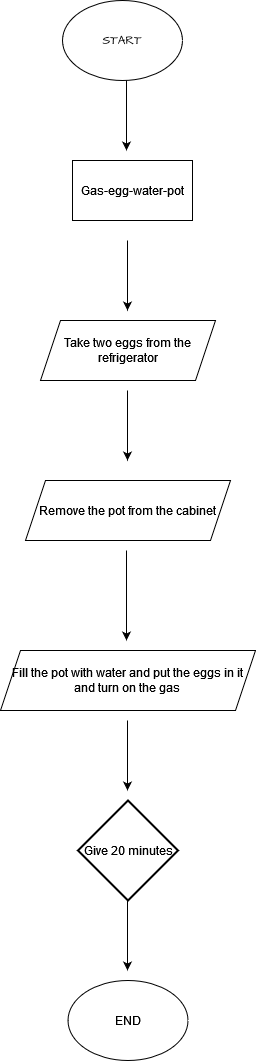

The diagram above was exported from draw.io. Its source (the exported page's mxGraphModel, read from the mxfile embedded in the PNG):
<mxGraphModel dx="890" dy="473" grid="1" gridSize="10" guides="1" tooltips="1" connect="1" arrows="1" fold="1" page="1" pageScale="1" pageWidth="850" pageHeight="1100" math="0" shadow="0">
  <root>
    <mxCell id="0" />
    <mxCell id="1" parent="0" />
    <mxCell id="zVGflUP6k9jeQX-I49uM-1" value="&lt;div&gt;START&lt;/div&gt;" style="ellipse;whiteSpace=wrap;html=1;hachureGap=4;fontFamily=Architects Daughter;fontSource=https%3A%2F%2Ffonts.googleapis.com%2Fcss%3Ffamily%3DArchitects%2BDaughter;rounded=1;" parent="1" vertex="1">
      <mxGeometry x="360" y="40" width="120" height="80" as="geometry" />
    </mxCell>
    <mxCell id="zVGflUP6k9jeQX-I49uM-2" value="" style="endArrow=classic;html=1;rounded=0;" parent="1" edge="1">
      <mxGeometry width="50" height="50" relative="1" as="geometry">
        <mxPoint x="424" y="120" as="sourcePoint" />
        <mxPoint x="424" y="190" as="targetPoint" />
      </mxGeometry>
    </mxCell>
    <mxCell id="dNnPfJ3obacBkK1ZFuDG-2" value="" style="endArrow=classic;html=1;rounded=0;" parent="1" edge="1">
      <mxGeometry width="50" height="50" relative="1" as="geometry">
        <mxPoint x="425" y="280" as="sourcePoint" />
        <mxPoint x="425" y="350" as="targetPoint" />
      </mxGeometry>
    </mxCell>
    <mxCell id="dNnPfJ3obacBkK1ZFuDG-3" value="Take two eggs from the refrigerator" style="shape=parallelogram;perimeter=parallelogramPerimeter;whiteSpace=wrap;html=1;fixedSize=1;" parent="1" vertex="1">
      <mxGeometry x="338" y="360" width="175" height="60" as="geometry" />
    </mxCell>
    <mxCell id="dNnPfJ3obacBkK1ZFuDG-4" value="" style="endArrow=classic;html=1;rounded=0;" parent="1" edge="1">
      <mxGeometry width="50" height="50" relative="1" as="geometry">
        <mxPoint x="425" y="430" as="sourcePoint" />
        <mxPoint x="425" y="500" as="targetPoint" />
      </mxGeometry>
    </mxCell>
    <mxCell id="dNnPfJ3obacBkK1ZFuDG-5" value="Remove the pot from the cabinet" style="shape=parallelogram;perimeter=parallelogramPerimeter;whiteSpace=wrap;html=1;fixedSize=1;" parent="1" vertex="1">
      <mxGeometry x="323" y="520" width="205" height="60" as="geometry" />
    </mxCell>
    <mxCell id="dNnPfJ3obacBkK1ZFuDG-6" value="" style="endArrow=classic;html=1;rounded=0;" parent="1" edge="1">
      <mxGeometry width="50" height="50" relative="1" as="geometry">
        <mxPoint x="424" y="590" as="sourcePoint" />
        <mxPoint x="424" y="680" as="targetPoint" />
      </mxGeometry>
    </mxCell>
    <mxCell id="dNnPfJ3obacBkK1ZFuDG-7" value="&lt;div&gt;&lt;span lang=&quot;en&quot; class=&quot;HwtZe&quot;&gt;&lt;span class=&quot;jCAhz ChMk0b&quot;&gt;&lt;span class=&quot;ryNqvb&quot;&gt;Fill the pot with water and put the eggs in it&lt;/span&gt;&lt;/span&gt;&lt;/span&gt;&lt;/div&gt;&lt;div&gt;&lt;span lang=&quot;en&quot; class=&quot;HwtZe&quot;&gt;&lt;span class=&quot;jCAhz ChMk0b&quot;&gt;&lt;span class=&quot;ryNqvb&quot;&gt;and turn on the gas&lt;br&gt;&lt;/span&gt;&lt;/span&gt;&lt;/span&gt;&lt;/div&gt;&lt;div&gt;&lt;span lang=&quot;en&quot; class=&quot;HwtZe&quot;&gt;&lt;span class=&quot;jCAhz ChMk0b&quot;&gt;&lt;span class=&quot;ryNqvb&quot;&gt;&lt;/span&gt;&lt;/span&gt;&lt;/span&gt;&lt;/div&gt;" style="shape=parallelogram;perimeter=parallelogramPerimeter;whiteSpace=wrap;html=1;fixedSize=1;" parent="1" vertex="1">
      <mxGeometry x="298" y="690" width="255" height="60" as="geometry" />
    </mxCell>
    <mxCell id="dNnPfJ3obacBkK1ZFuDG-8" value="" style="endArrow=classic;html=1;rounded=0;" parent="1" edge="1">
      <mxGeometry width="50" height="50" relative="1" as="geometry">
        <mxPoint x="425" y="760" as="sourcePoint" />
        <mxPoint x="425" y="830" as="targetPoint" />
      </mxGeometry>
    </mxCell>
    <mxCell id="dNnPfJ3obacBkK1ZFuDG-9" value="Gas-egg-water-pot" style="rounded=0;whiteSpace=wrap;html=1;" parent="1" vertex="1">
      <mxGeometry x="370" y="200" width="120" height="60" as="geometry" />
    </mxCell>
    <mxCell id="dNnPfJ3obacBkK1ZFuDG-10" value="Give 20 minutes" style="strokeWidth=2;html=1;shape=mxgraph.flowchart.decision;whiteSpace=wrap;" parent="1" vertex="1">
      <mxGeometry x="375.5" y="840" width="100" height="100" as="geometry" />
    </mxCell>
    <mxCell id="dNnPfJ3obacBkK1ZFuDG-11" value="" style="endArrow=classic;html=1;rounded=0;" parent="1" edge="1">
      <mxGeometry width="50" height="50" relative="1" as="geometry">
        <mxPoint x="425" y="940" as="sourcePoint" />
        <mxPoint x="425" y="1010" as="targetPoint" />
      </mxGeometry>
    </mxCell>
    <mxCell id="dNnPfJ3obacBkK1ZFuDG-12" value="END" style="ellipse;whiteSpace=wrap;html=1;" parent="1" vertex="1">
      <mxGeometry x="365.5" y="1020" width="120" height="80" as="geometry" />
    </mxCell>
  </root>
</mxGraphModel>